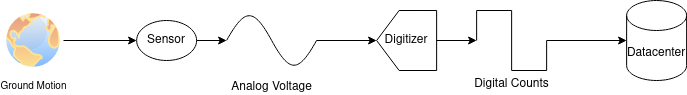

The diagram above was exported from draw.io. Its source (the exported page's mxGraphModel, read from the mxfile embedded in the PNG):
<mxGraphModel dx="1422" dy="731" grid="1" gridSize="10" guides="1" tooltips="1" connect="1" arrows="1" fold="1" page="1" pageScale="1" pageWidth="850" pageHeight="1100" math="0" shadow="0">
  <root>
    <mxCell id="0" />
    <mxCell id="1" parent="0" />
    <mxCell id="SLJBULo6gQVg4evI9peW-21" value="" style="group" parent="1" vertex="1" connectable="0">
      <mxGeometry x="160" y="120" width="683.1300000000001" height="80" as="geometry" />
    </mxCell>
    <mxCell id="SLJBULo6gQVg4evI9peW-10" value="Ground Motion" style="aspect=fixed;perimeter=ellipsePerimeter;html=1;align=center;shadow=0;dashed=0;spacingTop=3;image;image=img/lib/active_directory/internet_globe.svg;labelBackgroundColor=none;fontSize=10;strokeWidth=3;opacity=50;" parent="SLJBULo6gQVg4evI9peW-21" vertex="1">
      <mxGeometry y="10" width="60" height="60" as="geometry" />
    </mxCell>
    <mxCell id="SLJBULo6gQVg4evI9peW-11" value="Digitizer" style="shape=offPageConnector;whiteSpace=wrap;html=1;sketch=0;direction=south;aspect=fixed;" parent="SLJBULo6gQVg4evI9peW-21" vertex="1">
      <mxGeometry x="373.1300000000001" y="10" width="60" height="60" as="geometry" />
    </mxCell>
    <mxCell id="SLJBULo6gQVg4evI9peW-12" value="Sensor" style="ellipse;whiteSpace=wrap;html=1;sketch=0;aspect=fixed;" parent="SLJBULo6gQVg4evI9peW-21" vertex="1">
      <mxGeometry x="133.1300000000001" y="20" width="60" height="40" as="geometry" />
    </mxCell>
    <mxCell id="SLJBULo6gQVg4evI9peW-13" style="edgeStyle=orthogonalEdgeStyle;rounded=0;orthogonalLoop=1;jettySize=auto;html=1;" parent="SLJBULo6gQVg4evI9peW-21" source="SLJBULo6gQVg4evI9peW-10" target="SLJBULo6gQVg4evI9peW-12" edge="1">
      <mxGeometry relative="1" as="geometry" />
    </mxCell>
    <mxCell id="SLJBULo6gQVg4evI9peW-14" value="Datacenter" style="shape=cylinder3;whiteSpace=wrap;html=1;boundedLbl=1;backgroundOutline=1;size=15;sketch=0;aspect=fixed;" parent="SLJBULo6gQVg4evI9peW-21" vertex="1">
      <mxGeometry x="623.1300000000001" width="60" height="80" as="geometry" />
    </mxCell>
    <mxCell id="SLJBULo6gQVg4evI9peW-15" style="edgeStyle=orthogonalEdgeStyle;rounded=0;orthogonalLoop=1;jettySize=auto;html=1;entryX=0.5;entryY=1;entryDx=0;entryDy=0;" parent="SLJBULo6gQVg4evI9peW-21" source="SLJBULo6gQVg4evI9peW-16" target="SLJBULo6gQVg4evI9peW-11" edge="1">
      <mxGeometry relative="1" as="geometry" />
    </mxCell>
    <mxCell id="SLJBULo6gQVg4evI9peW-16" value="Analog Voltage" style="pointerEvents=1;verticalLabelPosition=bottom;shadow=0;dashed=0;align=center;html=1;verticalAlign=top;shape=mxgraph.electrical.waveforms.sine_wave;sketch=0;" parent="SLJBULo6gQVg4evI9peW-21" vertex="1">
      <mxGeometry x="223.1300000000001" y="6.909999999999968" width="90" height="66.18" as="geometry" />
    </mxCell>
    <mxCell id="SLJBULo6gQVg4evI9peW-17" style="edgeStyle=orthogonalEdgeStyle;rounded=0;orthogonalLoop=1;jettySize=auto;html=1;exitX=1;exitY=0.5;exitDx=0;exitDy=0;" parent="SLJBULo6gQVg4evI9peW-21" source="SLJBULo6gQVg4evI9peW-12" target="SLJBULo6gQVg4evI9peW-16" edge="1">
      <mxGeometry relative="1" as="geometry" />
    </mxCell>
    <mxCell id="SLJBULo6gQVg4evI9peW-18" style="edgeStyle=orthogonalEdgeStyle;rounded=0;orthogonalLoop=1;jettySize=auto;html=1;entryX=0;entryY=0.5;entryDx=0;entryDy=0;entryPerimeter=0;" parent="SLJBULo6gQVg4evI9peW-21" source="SLJBULo6gQVg4evI9peW-19" target="SLJBULo6gQVg4evI9peW-14" edge="1">
      <mxGeometry relative="1" as="geometry" />
    </mxCell>
    <mxCell id="SLJBULo6gQVg4evI9peW-19" value="Digital Counts" style="pointerEvents=1;verticalLabelPosition=bottom;shadow=0;dashed=0;align=center;html=1;verticalAlign=top;shape=mxgraph.electrical.waveforms.square_wave;sketch=0;" parent="SLJBULo6gQVg4evI9peW-21" vertex="1">
      <mxGeometry x="473.1300000000001" y="10" width="70" height="60" as="geometry" />
    </mxCell>
    <mxCell id="SLJBULo6gQVg4evI9peW-20" style="edgeStyle=orthogonalEdgeStyle;rounded=0;orthogonalLoop=1;jettySize=auto;html=1;" parent="SLJBULo6gQVg4evI9peW-21" source="SLJBULo6gQVg4evI9peW-11" target="SLJBULo6gQVg4evI9peW-19" edge="1">
      <mxGeometry relative="1" as="geometry" />
    </mxCell>
  </root>
</mxGraphModel>